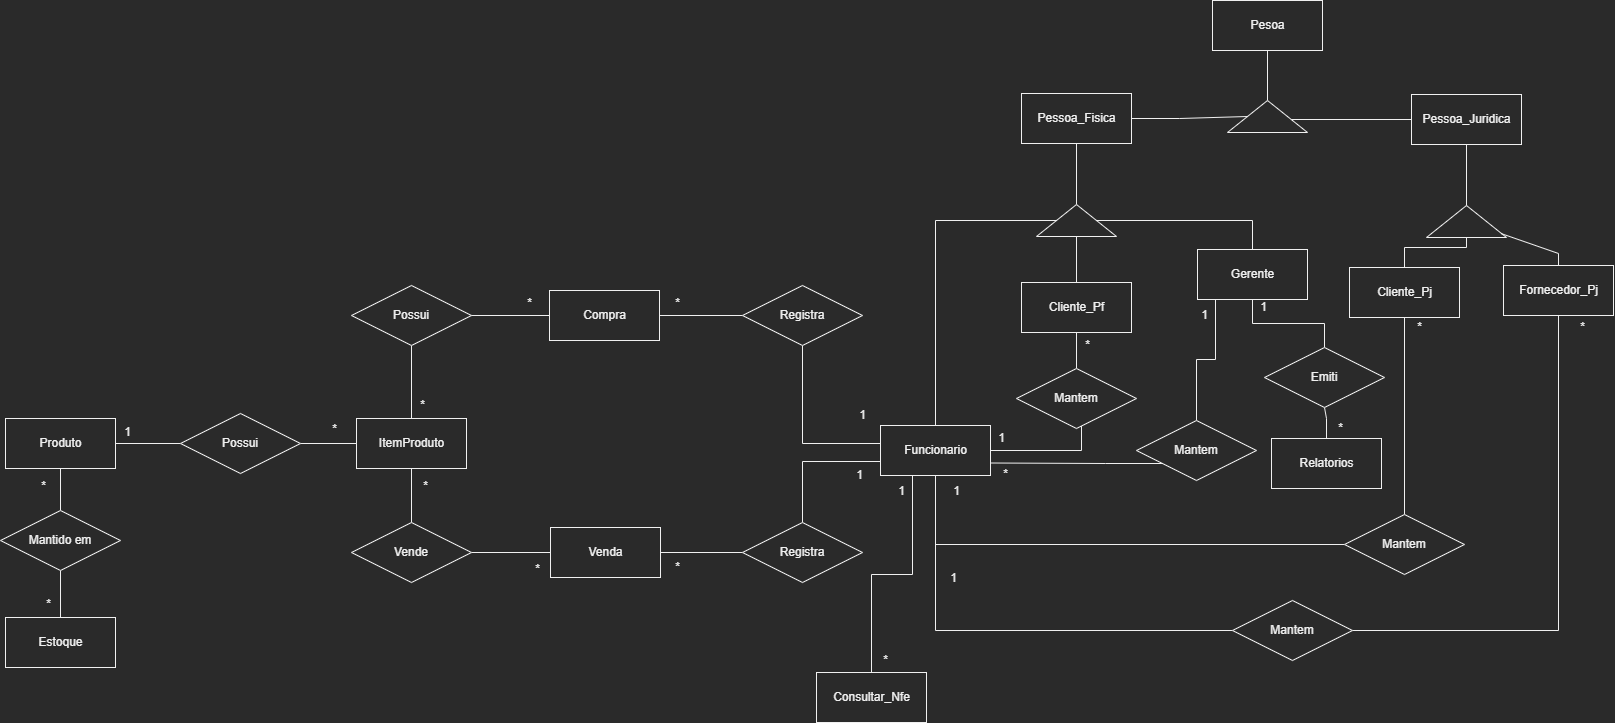

The diagram above was exported from draw.io. Its source (the exported page's mxGraphModel, read from the mxfile embedded in the PNG):
<mxGraphModel dx="2170" dy="1300" grid="0" gridSize="10" guides="1" tooltips="1" connect="1" arrows="1" fold="1" page="1" pageScale="1" pageWidth="827" pageHeight="1169" math="0" shadow="0">
  <root>
    <mxCell id="0" />
    <mxCell id="1" parent="0" />
    <mxCell id="EPUBByXcrKXlHZLdAbut-5" style="edgeStyle=orthogonalEdgeStyle;rounded=0;orthogonalLoop=1;jettySize=auto;html=1;strokeWidth=1;endArrow=none;endFill=0;" edge="1" parent="1" source="EPUBByXcrKXlHZLdAbut-1" target="EPUBByXcrKXlHZLdAbut-4">
      <mxGeometry relative="1" as="geometry" />
    </mxCell>
    <mxCell id="EPUBByXcrKXlHZLdAbut-1" value="Estoque" style="html=1;" vertex="1" parent="1">
      <mxGeometry x="34" y="760" width="110" height="50" as="geometry" />
    </mxCell>
    <mxCell id="EPUBByXcrKXlHZLdAbut-7" style="edgeStyle=orthogonalEdgeStyle;rounded=0;orthogonalLoop=1;jettySize=auto;html=1;strokeWidth=1;endArrow=none;endFill=0;" edge="1" parent="1" source="EPUBByXcrKXlHZLdAbut-2" target="EPUBByXcrKXlHZLdAbut-4">
      <mxGeometry relative="1" as="geometry" />
    </mxCell>
    <mxCell id="EPUBByXcrKXlHZLdAbut-2" value="Produto" style="html=1;" vertex="1" parent="1">
      <mxGeometry x="34" y="561" width="110" height="50" as="geometry" />
    </mxCell>
    <mxCell id="EPUBByXcrKXlHZLdAbut-4" value="Mantido em" style="shape=rhombus;perimeter=rhombusPerimeter;whiteSpace=wrap;html=1;align=center;" vertex="1" parent="1">
      <mxGeometry x="29" y="653" width="120" height="60" as="geometry" />
    </mxCell>
    <mxCell id="POHdBfOPt6vvjyZ0auPI-1" value="*" style="text;html=1;align=center;verticalAlign=middle;resizable=0;points=[];autosize=1;strokeColor=none;fillColor=none;" vertex="1" parent="1">
      <mxGeometry x="60" y="616" width="23" height="26" as="geometry" />
    </mxCell>
    <mxCell id="POHdBfOPt6vvjyZ0auPI-2" value="*" style="text;html=1;align=center;verticalAlign=middle;resizable=0;points=[];autosize=1;strokeColor=none;fillColor=none;" vertex="1" parent="1">
      <mxGeometry x="65" y="734" width="23" height="26" as="geometry" />
    </mxCell>
    <mxCell id="PGWvaF3M4F-8acs1WZSZ-1" value="ItemProduto" style="html=1;" vertex="1" parent="1">
      <mxGeometry x="385" y="561" width="110" height="50" as="geometry" />
    </mxCell>
    <mxCell id="7VXuaQUyyLuAFH8htZ0W-1" value="Compra" style="html=1;" vertex="1" parent="1">
      <mxGeometry x="578" y="433" width="110" height="50" as="geometry" />
    </mxCell>
    <mxCell id="7VXuaQUyyLuAFH8htZ0W-2" value="Venda" style="html=1;" vertex="1" parent="1">
      <mxGeometry x="579" y="670" width="110" height="50" as="geometry" />
    </mxCell>
    <mxCell id="XPpB1snl4iJcMdgcmeZs-2" style="edgeStyle=orthogonalEdgeStyle;rounded=0;orthogonalLoop=1;jettySize=auto;html=1;strokeWidth=1;endArrow=none;endFill=0;" edge="1" parent="1" source="XPpB1snl4iJcMdgcmeZs-1" target="EPUBByXcrKXlHZLdAbut-2">
      <mxGeometry relative="1" as="geometry" />
    </mxCell>
    <mxCell id="XPpB1snl4iJcMdgcmeZs-3" style="edgeStyle=orthogonalEdgeStyle;rounded=0;orthogonalLoop=1;jettySize=auto;html=1;strokeWidth=1;endArrow=none;endFill=0;" edge="1" parent="1" source="XPpB1snl4iJcMdgcmeZs-1" target="PGWvaF3M4F-8acs1WZSZ-1">
      <mxGeometry relative="1" as="geometry" />
    </mxCell>
    <mxCell id="XPpB1snl4iJcMdgcmeZs-1" value="Possui" style="shape=rhombus;perimeter=rhombusPerimeter;whiteSpace=wrap;html=1;align=center;" vertex="1" parent="1">
      <mxGeometry x="209" y="556" width="120" height="60" as="geometry" />
    </mxCell>
    <mxCell id="XPpB1snl4iJcMdgcmeZs-4" value="1" style="text;html=1;align=center;verticalAlign=middle;resizable=0;points=[];autosize=1;strokeColor=none;fillColor=none;" vertex="1" parent="1">
      <mxGeometry x="143" y="562" width="25" height="26" as="geometry" />
    </mxCell>
    <mxCell id="dRIEh7d81oKZ6Jffl4tN-1" value="*" style="text;html=1;align=center;verticalAlign=middle;resizable=0;points=[];autosize=1;strokeColor=none;fillColor=none;" vertex="1" parent="1">
      <mxGeometry x="351" y="559" width="23" height="26" as="geometry" />
    </mxCell>
    <mxCell id="J3W6-ejbf9WttJeOMK7a-7" style="edgeStyle=orthogonalEdgeStyle;rounded=0;orthogonalLoop=1;jettySize=auto;html=1;strokeWidth=1;endArrow=none;endFill=0;" edge="1" parent="1" source="J3W6-ejbf9WttJeOMK7a-1" target="PGWvaF3M4F-8acs1WZSZ-1">
      <mxGeometry relative="1" as="geometry" />
    </mxCell>
    <mxCell id="J3W6-ejbf9WttJeOMK7a-8" style="edgeStyle=orthogonalEdgeStyle;rounded=0;orthogonalLoop=1;jettySize=auto;html=1;strokeWidth=1;endArrow=none;endFill=0;" edge="1" parent="1" source="J3W6-ejbf9WttJeOMK7a-1" target="7VXuaQUyyLuAFH8htZ0W-1">
      <mxGeometry relative="1" as="geometry" />
    </mxCell>
    <mxCell id="J3W6-ejbf9WttJeOMK7a-1" value="Possui" style="shape=rhombus;perimeter=rhombusPerimeter;whiteSpace=wrap;html=1;align=center;" vertex="1" parent="1">
      <mxGeometry x="380" y="428" width="120" height="60" as="geometry" />
    </mxCell>
    <mxCell id="J3W6-ejbf9WttJeOMK7a-3" style="edgeStyle=orthogonalEdgeStyle;rounded=0;orthogonalLoop=1;jettySize=auto;html=1;strokeWidth=1;endArrow=none;endFill=0;" edge="1" parent="1" source="J3W6-ejbf9WttJeOMK7a-2" target="7VXuaQUyyLuAFH8htZ0W-2">
      <mxGeometry relative="1" as="geometry" />
    </mxCell>
    <mxCell id="J3W6-ejbf9WttJeOMK7a-4" style="edgeStyle=orthogonalEdgeStyle;rounded=0;orthogonalLoop=1;jettySize=auto;html=1;strokeWidth=1;endArrow=none;endFill=0;" edge="1" parent="1" source="J3W6-ejbf9WttJeOMK7a-2" target="PGWvaF3M4F-8acs1WZSZ-1">
      <mxGeometry relative="1" as="geometry" />
    </mxCell>
    <mxCell id="J3W6-ejbf9WttJeOMK7a-2" value="Vende" style="shape=rhombus;perimeter=rhombusPerimeter;whiteSpace=wrap;html=1;align=center;" vertex="1" parent="1">
      <mxGeometry x="380" y="665" width="120" height="60" as="geometry" />
    </mxCell>
    <mxCell id="J3W6-ejbf9WttJeOMK7a-5" value="*" style="text;html=1;align=center;verticalAlign=middle;resizable=0;points=[];autosize=1;strokeColor=none;fillColor=none;" vertex="1" parent="1">
      <mxGeometry x="443" y="616" width="23" height="26" as="geometry" />
    </mxCell>
    <mxCell id="J3W6-ejbf9WttJeOMK7a-6" value="*" style="text;html=1;align=center;verticalAlign=middle;resizable=0;points=[];autosize=1;strokeColor=none;fillColor=none;" vertex="1" parent="1">
      <mxGeometry x="555" y="699" width="23" height="26" as="geometry" />
    </mxCell>
    <mxCell id="J3W6-ejbf9WttJeOMK7a-9" value="*" style="text;html=1;align=center;verticalAlign=middle;resizable=0;points=[];autosize=1;strokeColor=none;fillColor=none;" vertex="1" parent="1">
      <mxGeometry x="440" y="535" width="23" height="26" as="geometry" />
    </mxCell>
    <mxCell id="J3W6-ejbf9WttJeOMK7a-10" value="*" style="text;html=1;align=center;verticalAlign=middle;resizable=0;points=[];autosize=1;strokeColor=none;fillColor=none;" vertex="1" parent="1">
      <mxGeometry x="547" y="433" width="23" height="26" as="geometry" />
    </mxCell>
    <mxCell id="BcCdF1Q9BETrHohRROnp-3" style="edgeStyle=orthogonalEdgeStyle;rounded=0;orthogonalLoop=1;jettySize=auto;html=1;strokeWidth=1;endArrow=none;endFill=0;" edge="1" parent="1" source="J3W6-ejbf9WttJeOMK7a-11" target="BcCdF1Q9BETrHohRROnp-1">
      <mxGeometry relative="1" as="geometry">
        <mxPoint x="1114.857142857143" y="593" as="targetPoint" />
        <Array as="points">
          <mxPoint x="1110" y="593" />
        </Array>
      </mxGeometry>
    </mxCell>
    <mxCell id="J3W6-ejbf9WttJeOMK7a-11" value="Funcionario" style="html=1;" vertex="1" parent="1">
      <mxGeometry x="909" y="568" width="110" height="50" as="geometry" />
    </mxCell>
    <mxCell id="J3W6-ejbf9WttJeOMK7a-14" style="edgeStyle=orthogonalEdgeStyle;rounded=0;orthogonalLoop=1;jettySize=auto;html=1;entryX=1;entryY=0.5;entryDx=0;entryDy=0;strokeWidth=1;endArrow=none;endFill=0;" edge="1" parent="1" source="J3W6-ejbf9WttJeOMK7a-12" target="7VXuaQUyyLuAFH8htZ0W-2">
      <mxGeometry relative="1" as="geometry" />
    </mxCell>
    <mxCell id="J3W6-ejbf9WttJeOMK7a-15" style="edgeStyle=orthogonalEdgeStyle;rounded=0;orthogonalLoop=1;jettySize=auto;html=1;strokeWidth=1;endArrow=none;endFill=0;" edge="1" parent="1" source="J3W6-ejbf9WttJeOMK7a-12" target="J3W6-ejbf9WttJeOMK7a-11">
      <mxGeometry relative="1" as="geometry">
        <Array as="points">
          <mxPoint x="831" y="604" />
        </Array>
      </mxGeometry>
    </mxCell>
    <mxCell id="J3W6-ejbf9WttJeOMK7a-12" value="Registra" style="shape=rhombus;perimeter=rhombusPerimeter;whiteSpace=wrap;html=1;align=center;" vertex="1" parent="1">
      <mxGeometry x="771" y="665" width="120" height="60" as="geometry" />
    </mxCell>
    <mxCell id="J3W6-ejbf9WttJeOMK7a-16" style="edgeStyle=orthogonalEdgeStyle;rounded=0;orthogonalLoop=1;jettySize=auto;html=1;strokeWidth=1;endArrow=none;endFill=0;" edge="1" parent="1" source="J3W6-ejbf9WttJeOMK7a-13" target="J3W6-ejbf9WttJeOMK7a-11">
      <mxGeometry relative="1" as="geometry">
        <Array as="points">
          <mxPoint x="831" y="586" />
        </Array>
      </mxGeometry>
    </mxCell>
    <mxCell id="J3W6-ejbf9WttJeOMK7a-17" style="edgeStyle=orthogonalEdgeStyle;rounded=0;orthogonalLoop=1;jettySize=auto;html=1;strokeWidth=1;endArrow=none;endFill=0;" edge="1" parent="1" source="J3W6-ejbf9WttJeOMK7a-13" target="7VXuaQUyyLuAFH8htZ0W-1">
      <mxGeometry relative="1" as="geometry" />
    </mxCell>
    <mxCell id="J3W6-ejbf9WttJeOMK7a-13" value="Registra" style="shape=rhombus;perimeter=rhombusPerimeter;whiteSpace=wrap;html=1;align=center;" vertex="1" parent="1">
      <mxGeometry x="771" y="428" width="120" height="60" as="geometry" />
    </mxCell>
    <mxCell id="J3W6-ejbf9WttJeOMK7a-18" value="*" style="text;html=1;align=center;verticalAlign=middle;resizable=0;points=[];autosize=1;strokeColor=none;fillColor=none;" vertex="1" parent="1">
      <mxGeometry x="694" y="433" width="23" height="26" as="geometry" />
    </mxCell>
    <mxCell id="J3W6-ejbf9WttJeOMK7a-19" value="1" style="text;html=1;align=center;verticalAlign=middle;resizable=0;points=[];autosize=1;strokeColor=none;fillColor=none;" vertex="1" parent="1">
      <mxGeometry x="878" y="545" width="25" height="26" as="geometry" />
    </mxCell>
    <mxCell id="J3W6-ejbf9WttJeOMK7a-20" value="*" style="text;html=1;align=center;verticalAlign=middle;resizable=0;points=[];autosize=1;strokeColor=none;fillColor=none;" vertex="1" parent="1">
      <mxGeometry x="695" y="697" width="23" height="26" as="geometry" />
    </mxCell>
    <mxCell id="J3W6-ejbf9WttJeOMK7a-21" value="1" style="text;html=1;align=center;verticalAlign=middle;resizable=0;points=[];autosize=1;strokeColor=none;fillColor=none;" vertex="1" parent="1">
      <mxGeometry x="875" y="605" width="25" height="26" as="geometry" />
    </mxCell>
    <mxCell id="YF2-tsgBKjStagDTEFCR-1" style="edgeStyle=orthogonalEdgeStyle;rounded=0;orthogonalLoop=1;jettySize=auto;html=1;strokeWidth=1;endArrow=none;endFill=0;" edge="1" parent="1" source="4N5X-tUrCkjHQnFYCu11-1" target="4N5X-tUrCkjHQnFYCu11-2">
      <mxGeometry relative="1" as="geometry" />
    </mxCell>
    <mxCell id="9y7JwUGxB82ztf2W6-hd-3" style="edgeStyle=orthogonalEdgeStyle;rounded=0;orthogonalLoop=1;jettySize=auto;html=1;strokeWidth=1;endArrow=none;endFill=0;" edge="1" parent="1" source="4N5X-tUrCkjHQnFYCu11-1" target="J3W6-ejbf9WttJeOMK7a-11">
      <mxGeometry relative="1" as="geometry" />
    </mxCell>
    <mxCell id="9y7JwUGxB82ztf2W6-hd-4" style="edgeStyle=orthogonalEdgeStyle;rounded=0;orthogonalLoop=1;jettySize=auto;html=1;strokeWidth=1;endArrow=none;endFill=0;" edge="1" parent="1" source="4N5X-tUrCkjHQnFYCu11-1" target="9y7JwUGxB82ztf2W6-hd-2">
      <mxGeometry relative="1" as="geometry" />
    </mxCell>
    <mxCell id="9y7JwUGxB82ztf2W6-hd-5" style="edgeStyle=orthogonalEdgeStyle;rounded=0;orthogonalLoop=1;jettySize=auto;html=1;strokeWidth=1;endArrow=none;endFill=0;" edge="1" parent="1" source="4N5X-tUrCkjHQnFYCu11-1" target="9y7JwUGxB82ztf2W6-hd-1">
      <mxGeometry relative="1" as="geometry" />
    </mxCell>
    <mxCell id="4N5X-tUrCkjHQnFYCu11-1" value="" style="triangle;whiteSpace=wrap;html=1;rotation=-90;" vertex="1" parent="1">
      <mxGeometry x="1089" y="323" width="32" height="80" as="geometry" />
    </mxCell>
    <mxCell id="8RPEePUsf5vFNNh08BNy-14" style="edgeStyle=orthogonalEdgeStyle;rounded=0;orthogonalLoop=1;jettySize=auto;html=1;entryX=0.5;entryY=0;entryDx=0;entryDy=0;strokeWidth=1;endArrow=none;endFill=0;" edge="1" parent="1" source="4N5X-tUrCkjHQnFYCu11-2" target="8RPEePUsf5vFNNh08BNy-11">
      <mxGeometry relative="1" as="geometry" />
    </mxCell>
    <mxCell id="4N5X-tUrCkjHQnFYCu11-2" value="Pessoa_Fisica" style="html=1;" vertex="1" parent="1">
      <mxGeometry x="1050" y="236" width="110" height="50" as="geometry" />
    </mxCell>
    <mxCell id="9y7JwUGxB82ztf2W6-hd-1" value="Cliente_Pf" style="html=1;" vertex="1" parent="1">
      <mxGeometry x="1050" y="425" width="110" height="50" as="geometry" />
    </mxCell>
    <mxCell id="9y7JwUGxB82ztf2W6-hd-2" value="Gerente" style="html=1;" vertex="1" parent="1">
      <mxGeometry x="1226" y="392" width="110" height="50" as="geometry" />
    </mxCell>
    <mxCell id="BcCdF1Q9BETrHohRROnp-5" style="edgeStyle=orthogonalEdgeStyle;rounded=0;orthogonalLoop=1;jettySize=auto;html=1;strokeWidth=1;endArrow=none;endFill=0;" edge="1" parent="1" source="BcCdF1Q9BETrHohRROnp-1" target="9y7JwUGxB82ztf2W6-hd-1">
      <mxGeometry relative="1" as="geometry" />
    </mxCell>
    <mxCell id="BcCdF1Q9BETrHohRROnp-1" value="Mantem" style="shape=rhombus;perimeter=rhombusPerimeter;whiteSpace=wrap;html=1;align=center;" vertex="1" parent="1">
      <mxGeometry x="1045" y="511" width="120" height="60" as="geometry" />
    </mxCell>
    <mxCell id="BcCdF1Q9BETrHohRROnp-6" value="*" style="text;html=1;align=center;verticalAlign=middle;resizable=0;points=[];autosize=1;strokeColor=none;fillColor=none;" vertex="1" parent="1">
      <mxGeometry x="1104" y="475" width="23" height="26" as="geometry" />
    </mxCell>
    <mxCell id="BcCdF1Q9BETrHohRROnp-7" value="1" style="text;html=1;align=center;verticalAlign=middle;resizable=0;points=[];autosize=1;strokeColor=none;fillColor=none;" vertex="1" parent="1">
      <mxGeometry x="1017" y="568" width="25" height="26" as="geometry" />
    </mxCell>
    <mxCell id="8RPEePUsf5vFNNh08BNy-15" style="edgeStyle=orthogonalEdgeStyle;rounded=0;orthogonalLoop=1;jettySize=auto;html=1;entryX=0;entryY=0.75;entryDx=0;entryDy=0;strokeWidth=1;endArrow=none;endFill=0;" edge="1" parent="1" source="BcCdF1Q9BETrHohRROnp-9" target="8RPEePUsf5vFNNh08BNy-11">
      <mxGeometry relative="1" as="geometry">
        <Array as="points">
          <mxPoint x="1316" y="262" />
        </Array>
      </mxGeometry>
    </mxCell>
    <mxCell id="BcCdF1Q9BETrHohRROnp-9" value="Pessoa_Juridica" style="html=1;" vertex="1" parent="1">
      <mxGeometry x="1440" y="237" width="110" height="50" as="geometry" />
    </mxCell>
    <mxCell id="BcCdF1Q9BETrHohRROnp-11" style="edgeStyle=orthogonalEdgeStyle;rounded=0;orthogonalLoop=1;jettySize=auto;html=1;strokeWidth=1;endArrow=none;endFill=0;" edge="1" parent="1" source="BcCdF1Q9BETrHohRROnp-10" target="BcCdF1Q9BETrHohRROnp-9">
      <mxGeometry relative="1" as="geometry" />
    </mxCell>
    <mxCell id="BcCdF1Q9BETrHohRROnp-10" value="" style="triangle;whiteSpace=wrap;html=1;rotation=-90;" vertex="1" parent="1">
      <mxGeometry x="1479" y="324" width="32" height="80" as="geometry" />
    </mxCell>
    <mxCell id="yntVxsuMWbKLBhBzkboS-4" style="edgeStyle=orthogonalEdgeStyle;rounded=0;orthogonalLoop=1;jettySize=auto;html=1;strokeWidth=1;endArrow=none;endFill=0;" edge="1" parent="1" source="yntVxsuMWbKLBhBzkboS-1" target="BcCdF1Q9BETrHohRROnp-10">
      <mxGeometry relative="1" as="geometry" />
    </mxCell>
    <mxCell id="yntVxsuMWbKLBhBzkboS-1" value="Cliente_Pj" style="html=1;" vertex="1" parent="1">
      <mxGeometry x="1378" y="410" width="110" height="50" as="geometry" />
    </mxCell>
    <mxCell id="yntVxsuMWbKLBhBzkboS-5" style="edgeStyle=orthogonalEdgeStyle;rounded=0;orthogonalLoop=1;jettySize=auto;html=1;strokeWidth=1;endArrow=none;endFill=0;" edge="1" parent="1" source="yntVxsuMWbKLBhBzkboS-2" target="BcCdF1Q9BETrHohRROnp-10">
      <mxGeometry relative="1" as="geometry">
        <Array as="points">
          <mxPoint x="1587" y="396" />
        </Array>
      </mxGeometry>
    </mxCell>
    <mxCell id="yntVxsuMWbKLBhBzkboS-2" value="Fornecedor_Pj" style="html=1;" vertex="1" parent="1">
      <mxGeometry x="1532" y="408" width="110" height="50" as="geometry" />
    </mxCell>
    <mxCell id="8RPEePUsf5vFNNh08BNy-3" style="edgeStyle=orthogonalEdgeStyle;rounded=0;orthogonalLoop=1;jettySize=auto;html=1;entryX=0.5;entryY=1;entryDx=0;entryDy=0;strokeWidth=1;endArrow=none;endFill=0;" edge="1" parent="1" source="8RPEePUsf5vFNNh08BNy-1" target="J3W6-ejbf9WttJeOMK7a-11">
      <mxGeometry relative="1" as="geometry" />
    </mxCell>
    <mxCell id="8RPEePUsf5vFNNh08BNy-5" style="edgeStyle=orthogonalEdgeStyle;rounded=0;orthogonalLoop=1;jettySize=auto;html=1;strokeWidth=1;endArrow=none;endFill=0;" edge="1" parent="1" source="8RPEePUsf5vFNNh08BNy-1" target="yntVxsuMWbKLBhBzkboS-1">
      <mxGeometry relative="1" as="geometry" />
    </mxCell>
    <mxCell id="8RPEePUsf5vFNNh08BNy-1" value="Mantem" style="shape=rhombus;perimeter=rhombusPerimeter;whiteSpace=wrap;html=1;align=center;" vertex="1" parent="1">
      <mxGeometry x="1373" y="657" width="120" height="60" as="geometry" />
    </mxCell>
    <mxCell id="8RPEePUsf5vFNNh08BNy-4" style="edgeStyle=orthogonalEdgeStyle;rounded=0;orthogonalLoop=1;jettySize=auto;html=1;strokeWidth=1;endArrow=none;endFill=0;" edge="1" parent="1" source="8RPEePUsf5vFNNh08BNy-2" target="J3W6-ejbf9WttJeOMK7a-11">
      <mxGeometry relative="1" as="geometry" />
    </mxCell>
    <mxCell id="8RPEePUsf5vFNNh08BNy-6" style="edgeStyle=orthogonalEdgeStyle;rounded=0;orthogonalLoop=1;jettySize=auto;html=1;strokeWidth=1;endArrow=none;endFill=0;" edge="1" parent="1" source="8RPEePUsf5vFNNh08BNy-2" target="yntVxsuMWbKLBhBzkboS-2">
      <mxGeometry relative="1" as="geometry" />
    </mxCell>
    <mxCell id="8RPEePUsf5vFNNh08BNy-2" value="Mantem" style="shape=rhombus;perimeter=rhombusPerimeter;whiteSpace=wrap;html=1;align=center;" vertex="1" parent="1">
      <mxGeometry x="1261" y="743" width="120" height="60" as="geometry" />
    </mxCell>
    <mxCell id="8RPEePUsf5vFNNh08BNy-7" value="*" style="text;html=1;align=center;verticalAlign=middle;resizable=0;points=[];autosize=1;strokeColor=none;fillColor=none;" vertex="1" parent="1">
      <mxGeometry x="1436" y="457" width="23" height="26" as="geometry" />
    </mxCell>
    <mxCell id="8RPEePUsf5vFNNh08BNy-8" value="*" style="text;html=1;align=center;verticalAlign=middle;resizable=0;points=[];autosize=1;strokeColor=none;fillColor=none;" vertex="1" parent="1">
      <mxGeometry x="1600" y="457" width="23" height="26" as="geometry" />
    </mxCell>
    <mxCell id="8RPEePUsf5vFNNh08BNy-9" value="1" style="text;html=1;align=center;verticalAlign=middle;resizable=0;points=[];autosize=1;strokeColor=none;fillColor=none;" vertex="1" parent="1">
      <mxGeometry x="972" y="621" width="25" height="26" as="geometry" />
    </mxCell>
    <mxCell id="8RPEePUsf5vFNNh08BNy-10" value="1" style="text;html=1;align=center;verticalAlign=middle;resizable=0;points=[];autosize=1;strokeColor=none;fillColor=none;" vertex="1" parent="1">
      <mxGeometry x="969" y="708" width="25" height="26" as="geometry" />
    </mxCell>
    <mxCell id="8RPEePUsf5vFNNh08BNy-13" style="edgeStyle=orthogonalEdgeStyle;rounded=0;orthogonalLoop=1;jettySize=auto;html=1;strokeWidth=1;endArrow=none;endFill=0;" edge="1" parent="1" source="8RPEePUsf5vFNNh08BNy-11" target="8RPEePUsf5vFNNh08BNy-12">
      <mxGeometry relative="1" as="geometry" />
    </mxCell>
    <mxCell id="8RPEePUsf5vFNNh08BNy-11" value="" style="triangle;whiteSpace=wrap;html=1;rotation=-90;" vertex="1" parent="1">
      <mxGeometry x="1280" y="219" width="32" height="80" as="geometry" />
    </mxCell>
    <mxCell id="8RPEePUsf5vFNNh08BNy-12" value="Pesoa" style="html=1;" vertex="1" parent="1">
      <mxGeometry x="1241" y="143" width="110" height="50" as="geometry" />
    </mxCell>
    <mxCell id="QA7yNVTBK85KceNqYi-D-2" style="edgeStyle=orthogonalEdgeStyle;rounded=0;orthogonalLoop=1;jettySize=auto;html=1;strokeWidth=1;endArrow=none;endFill=0;" edge="1" parent="1" source="QA7yNVTBK85KceNqYi-D-1" target="J3W6-ejbf9WttJeOMK7a-11">
      <mxGeometry relative="1" as="geometry">
        <Array as="points">
          <mxPoint x="900" y="717" />
          <mxPoint x="941" y="717" />
        </Array>
      </mxGeometry>
    </mxCell>
    <mxCell id="QA7yNVTBK85KceNqYi-D-1" value="Consultar_Nfe" style="html=1;" vertex="1" parent="1">
      <mxGeometry x="845" y="815" width="110" height="50" as="geometry" />
    </mxCell>
    <mxCell id="QA7yNVTBK85KceNqYi-D-3" value="*" style="text;html=1;align=center;verticalAlign=middle;resizable=0;points=[];autosize=1;strokeColor=none;fillColor=none;" vertex="1" parent="1">
      <mxGeometry x="902" y="790" width="23" height="26" as="geometry" />
    </mxCell>
    <mxCell id="QA7yNVTBK85KceNqYi-D-4" value="1" style="text;html=1;align=center;verticalAlign=middle;resizable=0;points=[];autosize=1;strokeColor=none;fillColor=none;" vertex="1" parent="1">
      <mxGeometry x="917" y="621" width="25" height="26" as="geometry" />
    </mxCell>
    <mxCell id="5BpgTQn-JVjJ0b3igbYc-2" style="edgeStyle=orthogonalEdgeStyle;rounded=0;orthogonalLoop=1;jettySize=auto;html=1;strokeWidth=1;endArrow=none;endFill=0;" edge="1" parent="1" source="EZpNFjl20UQvrNS1np42-1" target="5BpgTQn-JVjJ0b3igbYc-1">
      <mxGeometry relative="1" as="geometry" />
    </mxCell>
    <mxCell id="EZpNFjl20UQvrNS1np42-1" value="Relatorios" style="html=1;" vertex="1" parent="1">
      <mxGeometry x="1300" y="581" width="110" height="50" as="geometry" />
    </mxCell>
    <mxCell id="5BpgTQn-JVjJ0b3igbYc-3" style="edgeStyle=orthogonalEdgeStyle;rounded=0;orthogonalLoop=1;jettySize=auto;html=1;strokeWidth=1;endArrow=none;endFill=0;" edge="1" parent="1" source="5BpgTQn-JVjJ0b3igbYc-1" target="9y7JwUGxB82ztf2W6-hd-2">
      <mxGeometry relative="1" as="geometry" />
    </mxCell>
    <mxCell id="5BpgTQn-JVjJ0b3igbYc-1" value="Emiti" style="shape=rhombus;perimeter=rhombusPerimeter;whiteSpace=wrap;html=1;align=center;" vertex="1" parent="1">
      <mxGeometry x="1293" y="490" width="120" height="60" as="geometry" />
    </mxCell>
    <mxCell id="5BpgTQn-JVjJ0b3igbYc-7" style="edgeStyle=orthogonalEdgeStyle;rounded=0;orthogonalLoop=1;jettySize=auto;html=1;entryX=1;entryY=0.75;entryDx=0;entryDy=0;strokeWidth=1;endArrow=none;endFill=0;" edge="1" parent="1" source="5BpgTQn-JVjJ0b3igbYc-5" target="J3W6-ejbf9WttJeOMK7a-11">
      <mxGeometry relative="1" as="geometry">
        <Array as="points">
          <mxPoint x="1134" y="606" />
          <mxPoint x="1134" y="606" />
        </Array>
      </mxGeometry>
    </mxCell>
    <mxCell id="5BpgTQn-JVjJ0b3igbYc-8" style="edgeStyle=orthogonalEdgeStyle;rounded=0;orthogonalLoop=1;jettySize=auto;html=1;strokeWidth=1;endArrow=none;endFill=0;" edge="1" parent="1" source="5BpgTQn-JVjJ0b3igbYc-5" target="9y7JwUGxB82ztf2W6-hd-2">
      <mxGeometry relative="1" as="geometry">
        <Array as="points">
          <mxPoint x="1225" y="502" />
          <mxPoint x="1244" y="502" />
        </Array>
      </mxGeometry>
    </mxCell>
    <mxCell id="5BpgTQn-JVjJ0b3igbYc-5" value="Mantem" style="shape=rhombus;perimeter=rhombusPerimeter;whiteSpace=wrap;html=1;align=center;" vertex="1" parent="1">
      <mxGeometry x="1165" y="563" width="120" height="60" as="geometry" />
    </mxCell>
    <mxCell id="5BpgTQn-JVjJ0b3igbYc-10" value="*" style="text;html=1;align=center;verticalAlign=middle;resizable=0;points=[];autosize=1;strokeColor=none;fillColor=none;" vertex="1" parent="1">
      <mxGeometry x="1358" y="558" width="23" height="26" as="geometry" />
    </mxCell>
    <mxCell id="5BpgTQn-JVjJ0b3igbYc-11" value="1" style="text;html=1;align=center;verticalAlign=middle;resizable=0;points=[];autosize=1;strokeColor=none;fillColor=none;" vertex="1" parent="1">
      <mxGeometry x="1279" y="437" width="25" height="26" as="geometry" />
    </mxCell>
    <mxCell id="5BpgTQn-JVjJ0b3igbYc-12" value="*" style="text;html=1;align=center;verticalAlign=middle;resizable=0;points=[];autosize=1;strokeColor=none;fillColor=none;" vertex="1" parent="1">
      <mxGeometry x="1023" y="604" width="23" height="26" as="geometry" />
    </mxCell>
    <mxCell id="5BpgTQn-JVjJ0b3igbYc-13" value="1" style="text;html=1;align=center;verticalAlign=middle;resizable=0;points=[];autosize=1;strokeColor=none;fillColor=none;" vertex="1" parent="1">
      <mxGeometry x="1220" y="445" width="25" height="26" as="geometry" />
    </mxCell>
  </root>
</mxGraphModel>